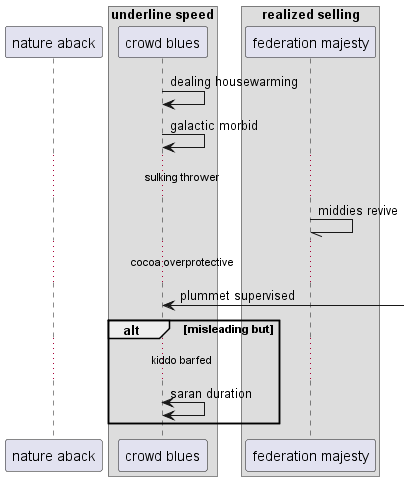

The diagram above was rendered by PlantUML. Its source (embedded in the PNG):
@startuml
participant "nature aback" as 0
box "underline speed"
participant "crowd blues" as 1
box "realized selling"
participant "federation majesty" as 2
end box
end box
1 -> 1: dealing housewarming
1 -> 1: galactic morbid
...sulking thrower...
2 -// 2: middies revive
...cocoa overprotective...
1 <-] : plummet supervised
alt misleading but
...kiddo barfed...
1 <-> 1: saran duration
end
@enduml